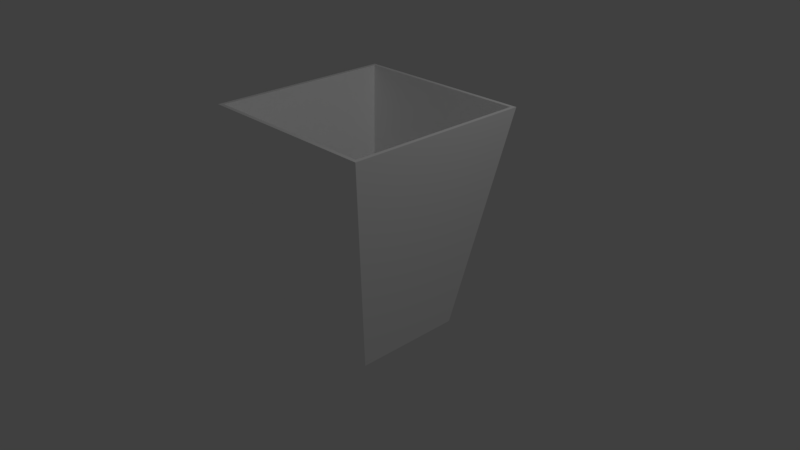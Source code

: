 # Source: cup.blend  (saved by Blender 2.78.0; exported with 4.5.12 LTS)
import bpy
from mathutils import Matrix  # noqa: F401  (used for matrix-valued properties, if any)

bpy.ops.wm.read_factory_settings(use_empty=True)
scene = bpy.context.scene
scene.name = 'Scene'

# ---- collections
col_collection_1 = bpy.data.collections.new('Collection 1'); scene.collection.children.link(col_collection_1)

# ---- materials (node trees are filled in below, after node groups)
mat_material = bpy.data.materials.new('Material')
mat_material.alpha_threshold = 0.0
mat_material.use_transparent_shadow = False
mat_material.diffuse_color = (1.0, 1.0, 1.0, 1.0)
mat_material.roughness = 0.5
mat_material.specular_intensity = 0.0
mat_material.line_color = (0.0, 0.0, 0.0, 1.0)

# ---- material node trees

# ---- world
world_world = bpy.data.worlds.new('World'); scene.world = world_world
world_world.color = (0.05088, 0.05088, 0.05088)
world_world.use_sun_shadow = False
world_world.sun_shadow_jitter_overblur = 0.0
world_world.cycles.sampling_method = 'MANUAL'

# ---- cameras
cam_camera = bpy.data.cameras.new('Camera')
cam_camera.clip_end = 100.0
cam_camera.lens = 35.0
cam_camera.sensor_width = 32.0
cam_camera.sensor_height = 18.0
cam_camera.ortho_scale = 7.314
cam_camera.dof.focus_distance = 0.0
cam_camera.dof.aperture_fstop = 128.0

# ---- lights
light_lamp = bpy.data.lights.new('Lamp', 'POINT')
light_lamp.transmission_factor = 0.0
light_lamp.cutoff_distance = 30.0
light_lamp.energy = 100.0
light_lamp.shadow_buffer_clip_start = 1.001
light_lamp.shadow_soft_size = 0.1
light_lamp.shadow_maximum_resolution = 0.006
light_lamp.use_absolute_resolution = True

# ---- meshes
me_cube = bpy.data.meshes.new('Cube')
me_cube.from_pydata([(0.7423, 0.7423, -1.0), (0.7423, -0.7423, -1.0), (-0.7423, -0.7423, -1.0), (-0.7423, 0.7423, -1.0), (1.25, 1.25, 1.993), (1.25, -1.25, 1.993), (-1.25, -1.25, 1.993), (-1.25, 1.25, 1.993), (1.2, 1.2, 1.993), (1.2, -1.2, 1.993), (-1.2, 1.2, 1.993), (-1.2, -1.2, 1.993), (0.7196, 0.7196, -0.8144), (0.7196, -0.7196, -0.8144), (-0.7196, 0.7196, -0.8144), (-0.7196, -0.7196, -0.8144)], [], [(0, 1, 2, 3), (7, 6, 11, 10), (0, 4, 5, 1), (1, 5, 6, 2), (2, 6, 7, 3), (4, 0, 3, 7), (10, 11, 15, 14), (4, 7, 10, 8), (6, 5, 9, 11), (5, 4, 8, 9), (12, 14, 15, 13), (8, 10, 14, 12), (11, 9, 13, 15), (9, 8, 12, 13)])
me_cube.materials.append(mat_material)
me_cube.use_remesh_preserve_volume = False
me_cube.use_remesh_preserve_attributes = False
me_cube.use_mirror_vertex_groups = False
me_cube.update()

# ---- objects
ob_cube = bpy.data.objects.new('Cube', me_cube)
ob_lamp = bpy.data.objects.new('Lamp', light_lamp)
ob_camera = bpy.data.objects.new('Camera', cam_camera)

# ---- transforms, parenting, visibility, modifiers, constraints
ob_cube.location = (0.0, 0.0, 0.0)
ob_cube.lock_rotations_4d = False
ob_cube.empty_display_type = 'ARROWS'
ob_cube.lineart.crease_threshold = 0.0
ob_lamp.location = (4.076, 1.005, 5.904)
ob_lamp.rotation_euler = (0.6503, 0.05522, 1.866)
ob_lamp.lock_rotations_4d = False
ob_lamp.empty_display_type = 'ARROWS'
ob_lamp.color = (0.0, 0.0, 0.0, 0.0)
ob_lamp.lineart.crease_threshold = 0.0
ob_camera.location = (7.481, -6.508, 5.344)
ob_camera.rotation_euler = (1.109, 0.0, 0.8149)
ob_camera.lock_rotations_4d = False
ob_camera.empty_display_type = 'ARROWS'
ob_camera.color = (0.0, 0.0, 0.0, 0.0)
ob_camera.display_type = 'WIRE'
ob_camera.lineart.crease_threshold = 0.0

# ---- collection membership
col_collection_1.objects.link(ob_cube)
col_collection_1.objects.link(ob_lamp)
col_collection_1.objects.link(ob_camera)

# ---- scene / render settings (as saved in the file)
scene.camera = ob_camera
scene.frame_start = 1; scene.frame_end = 250; scene.frame_set(1)
scene.render.engine = 'BLENDER_EEVEE_NEXT'
scene.render.resolution_percentage = 50
scene.render.dither_intensity = 0.0
scene.cycles.use_denoising = False
scene.cycles.samples = 128
scene.cycles.sampling_pattern = 'TABULATED_SOBOL'
scene.cycles.light_sampling_threshold = 0.0
scene.cycles.use_adaptive_sampling = False
scene.cycles.use_light_tree = False
scene.cycles.blur_glossy = 0.0
scene.cycles.sample_clamp_indirect = 0.0
scene.view_settings.view_transform = 'Standard'
bpy.context.view_layer.update()
